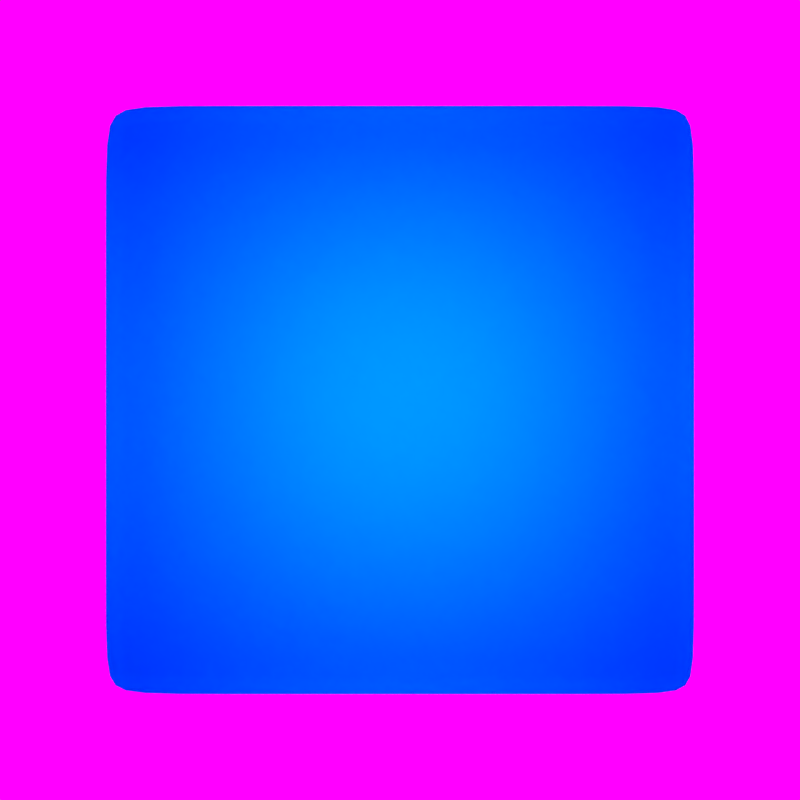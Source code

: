 # Source: pad.blend  (saved by Blender 2.66.1; exported with 4.5.12 LTS)
import bpy
from mathutils import Matrix  # noqa: F401  (used for matrix-valued properties, if any)

bpy.ops.wm.read_factory_settings(use_empty=True)
scene = bpy.context.scene
scene.name = 'Scene'

# ---- collections
col_collection_1 = bpy.data.collections.new('Collection 1'); scene.collection.children.link(col_collection_1)
col_collection_2 = bpy.data.collections.new('Collection 2'); scene.collection.children.link(col_collection_2)
col_collection_2.hide_render = True
col_collection_2.hide_viewport = True

# ---- images (referenced by path relative to the original .blend; pixels are not part of the script)
import os
ASSET_DIR = os.environ.get("B2B_ASSET_DIR", "")  # directory of the original .blend (textures are referenced by path, not embedded)
HERE = os.path.dirname(os.path.abspath(__file__))  # packed textures are extracted next to this script under _unpacked/

def load_image(name, relpath, width, height, colorspace="sRGB"):
    """Load a texture the original file referenced (path relative to the .blend, or extracted next to this script)."""
    p = next((c for c in (os.path.join(HERE, relpath), os.path.join(ASSET_DIR, relpath)) if relpath and os.path.exists(c)), "")
    if p:
        img = bpy.data.images.load(p, check_existing=True)
        img.name = name
    else:  # same state as the original file: an image datablock whose file is absent (Cycles renders it pink)
        img = bpy.data.images.new(name, width, height)
        img.source = "FILE"
        img.filepath = "//" + (relpath or name)
    img.colorspace_settings.name = colorspace
    return img
img_hdr_112_river_road_2_bg_jpg = load_image('HDR_112_River_Road_2_Bg.jpg', 'HDR_112_River_Road_2_Bg.jpg', 1024, 1024, 'sRGB')

# ---- materials (node trees are filled in below, after node groups)
mat_material_002 = bpy.data.materials.new('Material.002')
mat_material_002.alpha_threshold = 0.0
mat_material_002.roughness = 0.5
mat_material_002.line_color = (0.0, 0.0, 0.0, 1.0)
mat_material_001 = bpy.data.materials.new('Material.001')
mat_material_001.alpha_threshold = 0.0
mat_material_001.roughness = 0.5
mat_material_001.line_color = (0.0, 0.0, 0.0, 1.0)
mat_material = bpy.data.materials.new('Material')
mat_material.alpha_threshold = 0.0
mat_material.diffuse_color = (0.8, 0.7728, 0.6334, 1.0)
mat_material.roughness = 0.5
mat_material.line_color = (0.0, 0.0, 0.0, 1.0)

# ---- material node trees
mat_material_002.use_nodes = True; mat_material_002.node_tree.nodes.clear()
_N = mat_material_002.node_tree.nodes; _L = mat_material_002.node_tree.links
n0 = _N.new('ShaderNodeOutputMaterial'); n0.name = 'Material Output'; n0.location = (300, 300)
n0.width = 120
n1 = _N.new('ShaderNodeEmission'); n1.name = 'Emission'; n1.location = (100, 300)
n1.width = 150
n1.inputs[0].default_value = (0.8, 0.6769, 0.571, 1.0)
n1.inputs[1].default_value = 11.0
_L.new(n1.outputs[0], n0.inputs[0])
n0.is_active_output = True
mat_material_001.use_nodes = True; mat_material_001.node_tree.nodes.clear()
_N = mat_material_001.node_tree.nodes; _L = mat_material_001.node_tree.links
n0 = _N.new('ShaderNodeOutputMaterial'); n0.name = 'Material Output'; n0.location = (300, 300)
n0.width = 120
n1 = _N.new('ShaderNodeBsdfTranslucent'); n1.name = 'Translucent BSDF'; n1.location = (100, 300)
n1.width = 150
n1.inputs[0].default_value = (0.0, 0.2772, 0.8, 1.0)
_L.new(n1.outputs[0], n0.inputs[0])
n0.is_active_output = True

# ---- world
world_world = bpy.data.worlds.new('World'); scene.world = world_world
world_world.use_nodes = True; world_world.node_tree.nodes.clear()
_N = world_world.node_tree.nodes; _L = world_world.node_tree.links
n0 = _N.new('ShaderNodeOutputWorld'); n0.name = 'World Output'; n0.location = (300, 300)
n0.width = 120
n1 = _N.new('ShaderNodeBackground'); n1.name = 'Background'; n1.location = (10, 300)
n1.width = 150
n1.inputs[1].default_value = 1.2
n2 = _N.new('ShaderNodeTexEnvironment'); n2.name = 'Environment Texture'; n2.location = (-190, 300)
n2.width = 150
n2.image = img_hdr_112_river_road_2_bg_jpg
_L.new(n1.outputs[0], n0.inputs[0])
_L.new(n2.outputs[0], n1.inputs[0])
n0.is_active_output = True
world_world.color = (0.05088, 0.05088, 0.05088)
world_world.use_sun_shadow = False
world_world.sun_shadow_jitter_overblur = 0.0
world_world.cycles.sampling_method = 'MANUAL'
world_world.cycles.sample_map_resolution = 256

# ---- cameras
cam_camera = bpy.data.cameras.new('Camera')
cam_camera.type = 'ORTHO'
cam_camera.clip_end = 100.0
cam_camera.lens = 71.83
cam_camera.sensor_width = 32.0
cam_camera.sensor_height = 18.0
cam_camera.ortho_scale = 2.72
cam_camera.dof.focus_distance = 0.0

# ---- lights
light_lamp = bpy.data.lights.new('Lamp', 'POINT')
light_lamp.transmission_factor = 0.0
light_lamp.cutoff_distance = 30.0
light_lamp.energy = 100.0
light_lamp.shadow_buffer_clip_start = 1.001
light_lamp.shadow_soft_size = 0.1
light_lamp.shadow_maximum_resolution = 0.006
light_lamp.use_absolute_resolution = True
light_lamp.cycles.use_multiple_importance_sampling = False

# ---- meshes
me_cube_003 = bpy.data.meshes.new('Cube.003')
me_cube_003.from_pydata([(-1.0, -1.0, -1.0), (-1.0, 1.0, -1.0), (1.0, 1.0, -1.0), (1.0, -1.0, -1.0), (-1.0, -1.0, 1.0), (-1.0, 1.0, 1.0), (1.0, 1.0, 1.0), (1.0, -1.0, 1.0)], [], [(4, 5, 1, 0), (5, 6, 2, 1), (6, 7, 3, 2), (7, 4, 0, 3), (0, 1, 2, 3), (7, 6, 5, 4)])
me_cube_003.materials.append(mat_material_002)
me_cube_003.use_remesh_preserve_volume = False
me_cube_003.use_remesh_preserve_attributes = False
me_cube_003.use_mirror_vertex_groups = False
me_cube_003.update()
me_cube_002 = bpy.data.meshes.new('Cube.002')
me_cube_002.from_pydata([(-1.0, -1.0, -0.2015), (-1.0, 1.0, -0.2015), (1.0, 1.0, -0.2015), (1.0, -1.0, -0.2015), (-1.0, -1.0, 0.1688), (-1.0, 1.0, 0.1688), (1.0, 1.0, 0.1688), (1.0, -1.0, 0.1688), (-1.0, 1.0, 0.02064), (-1.0, -1.0, 0.02064), (1.0, 1.0, 0.02064), (1.0, -1.0, 0.02064), (-1.0, 0.8, 0.1688), (-1.0, 0.8, -0.2015), (1.0, 0.8, 0.1688), (1.0, 0.8, -0.2015), (-1.0, 0.8, 0.02064), (1.0, 0.8, 0.02064), (-0.8, -1.0, 0.1688), (-0.8, -1.0, -0.2015), (1.0, -0.82, 0.02064), (1.0, -0.82, -0.2015), (0.82, 0.8, -0.2015), (0.82, -1.0, 0.02064), (0.82, -0.82, -0.2015), (0.82, -0.82, 0.1688), (0.82, 1.0, 0.02064), (0.82, 0.8, 0.1688), (-0.8, 0.8, -0.2015), (-0.8, 0.8, 0.1688), (-0.8, 1.0, 0.1688), (-0.8, 1.0, -0.2015), (0.82, -1.0, -0.2015), (0.82, 1.0, 0.1688), (-1.0, -0.82, 0.1688), (-1.0, -0.82, 0.02064), (1.0, -0.82, 0.1688), (-1.0, -0.82, -0.2015), (-0.8, -0.82, -0.2015), (-0.8, -0.82, 0.1688), (-0.8, 1.0, 0.02064), (-0.8, -1.0, 0.02064), (0.82, 1.0, -0.2015), (0.82, -1.0, 0.1688)], [], [(16, 8, 1, 13), (26, 10, 2, 42), (20, 11, 3, 21), (41, 9, 0, 19), (22, 42, 2, 15), (29, 30, 5, 12), (12, 5, 8, 16), (33, 6, 10, 26), (36, 7, 11, 20), (18, 4, 9, 41), (35, 16, 13, 37), (10, 17, 15, 2), (24, 22, 15, 21), (39, 29, 12, 34), (34, 12, 16, 35), (6, 14, 17, 10), (27, 33, 30, 29), (14, 36, 20, 17), (8, 40, 31, 1), (43, 18, 41, 23), (7, 36, 25, 43), (13, 1, 31, 28), (9, 35, 37, 0), (18, 39, 34, 4), (4, 34, 35, 9), (17, 20, 21, 15), (23, 41, 19, 32), (32, 24, 21, 3), (25, 27, 29, 39), (5, 30, 40, 8), (0, 37, 38, 19), (37, 13, 28, 38), (38, 28, 22, 24), (43, 25, 39, 18), (40, 26, 42, 31), (28, 31, 42, 22), (14, 6, 33, 27), (30, 33, 26, 40), (19, 38, 24, 32), (7, 43, 23, 11), (11, 23, 32, 3), (36, 14, 27, 25)])
me_cube_002.polygons.foreach_set('use_smooth', [True] * 42)
me_cube_002.materials.append(mat_material_001)
me_cube_002.use_remesh_preserve_volume = False
me_cube_002.use_remesh_preserve_attributes = False
me_cube_002.use_mirror_vertex_groups = False
me_cube_002.update()
me_cube = bpy.data.meshes.new('Cube')
me_cube.from_pydata([(1.0, 1.0, -1.0), (1.0, -1.0, -1.0), (-1.0, -1.0, -1.0), (-1.0, 1.0, -1.0), (1.0, 1.0, 1.0), (1.0, -1.0, 1.0), (-1.0, -1.0, 1.0), (-1.0, 1.0, 1.0)], [], [(0, 1, 2, 3), (4, 7, 6, 5), (0, 4, 5, 1), (1, 5, 6, 2), (2, 6, 7, 3), (4, 0, 3, 7)])
me_cube.materials.append(mat_material)
me_cube.use_remesh_preserve_volume = False
me_cube.use_remesh_preserve_attributes = False
me_cube.use_mirror_vertex_groups = False
me_cube.update()

# ---- objects
ob_cube_002 = bpy.data.objects.new('Cube.002', me_cube_003)
ob_cube_001 = bpy.data.objects.new('Cube.001', me_cube_002)
ob_lamp = bpy.data.objects.new('Lamp', light_lamp)
ob_camera = bpy.data.objects.new('Camera', cam_camera)
ob_cube = bpy.data.objects.new('Cube', me_cube)

# ---- transforms, parenting, visibility, modifiers, constraints
ob_cube_002.location = (0.01147, 0.02194, -0.8333)
ob_cube_002.scale = (0.4845, 0.4845, 0.4845)
ob_cube_002.lineart.crease_threshold = 0.0
ob_cube_001.location = (0.0, 0.0, 0.09228)
ob_cube_001.lineart.crease_threshold = 0.0
_m = ob_cube_001.modifiers.new('Subsurf', 'SUBSURF')
_m.uv_smooth = 'PRESERVE_CORNERS'
_m.quality = 2
_m.levels = 2
_m.show_only_control_edges = False
ob_lamp.location = (4.076, 1.005, 5.904)
ob_lamp.rotation_euler = (0.6503, 0.05522, 1.866)
ob_lamp.lock_rotations_4d = False
ob_lamp.empty_display_type = 'ARROWS'
ob_lamp.color = (0.0, 0.0, 0.0, 0.0)
ob_lamp.lineart.crease_threshold = 0.0
ob_camera.location = (0.0, 0.0, 5.369)
ob_camera.lock_rotations_4d = False
ob_camera.empty_display_type = 'ARROWS'
ob_camera.color = (0.0, 0.0, 0.0, 0.0)
ob_camera.display_type = 'WIRE'
ob_camera.lineart.crease_threshold = 0.0
ob_cube.location = (0.0, 0.0, -4.046)
ob_cube.scale = (4.041, 4.041, 4.041)
ob_cube.lock_rotations_4d = False
ob_cube.empty_display_type = 'ARROWS'
ob_cube.lineart.crease_threshold = 0.0

# ---- collection membership
col_collection_1.objects.link(ob_cube_002)
col_collection_1.objects.link(ob_cube_001)
col_collection_1.objects.link(ob_lamp)
col_collection_1.objects.link(ob_camera)
col_collection_2.objects.link(ob_cube)
def _layer_coll(name, lc=None):
    lc = lc or bpy.context.view_layer.layer_collection
    for c in lc.children:
        if c.name == name: return c
        r = _layer_coll(name, c)
        if r: return r
_layer_coll('Collection 2').indirect_only = True

# ---- scene / render settings (as saved in the file)
scene.camera = ob_camera
scene.frame_start = 1; scene.frame_end = 250; scene.frame_set(1)
scene.render.engine = 'CYCLES'
scene.render.image_settings.color_mode = 'RGB'
scene.render.image_settings.compression = 90
scene.render.resolution_x = 320
scene.render.resolution_y = 320
scene.render.dither_intensity = 0.0
scene.render.bake_margin = 2
scene.cycles.use_denoising = False
scene.cycles.samples = 100
scene.cycles.sampling_pattern = 'TABULATED_SOBOL'
scene.cycles.light_sampling_threshold = 0.0
scene.cycles.use_adaptive_sampling = False
scene.cycles.use_light_tree = False
scene.cycles.caustics_reflective = False
scene.cycles.caustics_refractive = False
scene.cycles.blur_glossy = 0.03
scene.cycles.volume_bounces = 1
scene.cycles.pixel_filter_type = 'GAUSSIAN'
scene.cycles.sample_clamp_indirect = 0.0
scene.view_settings.view_transform = 'Standard'
bpy.context.view_layer.update()
